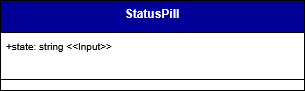

The diagram above was exported from draw.io. Its source (the exported page's mxGraphModel, read from the mxfile embedded in the PNG):
<mxGraphModel dx="6202" dy="2498" grid="0" gridSize="10" guides="1" tooltips="1" connect="1" arrows="0" fold="1" page="1" pageScale="1" pageWidth="827" pageHeight="1169" background="#ffffff" math="0" shadow="0">
  <root>
    <mxCell id="0" />
    <mxCell id="1" parent="0" />
    <mxCell id="2" parent="1" style="swimlane;fontStyle=1;align=center;verticalAlign=top;childLayout=stackLayout;horizontal=1;startSize=32;horizontalStack=0;resizeParent=1;resizeParentMax=0;resizeLast=0;collapsible=1;marginBottom=0;whiteSpace=wrap;html=1;labelBackgroundColor=none;fillColor=#000099;strokeColor=default;fontColor=#ffffff;" value="StatusPill" vertex="1">
      <mxGeometry height="90" width="304" x="2954" y="5329" as="geometry">
        <mxRectangle height="60" width="120" x="160" y="280" as="alternateBounds" />
      </mxGeometry>
    </mxCell>
    <mxCell id="3" parent="2" style="text;strokeColor=none;fillColor=none;align=left;verticalAlign=top;spacingLeft=4;spacingRight=4;overflow=hidden;rotatable=0;points=[[0,0.5],[1,0.5]];portConstraint=eastwest;whiteSpace=wrap;html=1;labelBackgroundColor=none;" value="&lt;div&gt;&lt;font size=&quot;1&quot;&gt;+state: string &amp;lt;&amp;lt;Input&amp;gt;&amp;gt;&lt;/font&gt;&lt;/div&gt;" vertex="1">
      <mxGeometry height="36" width="304" y="32" as="geometry" />
    </mxCell>
    <mxCell id="4" parent="2" style="line;strokeWidth=1;fillColor=none;align=left;verticalAlign=middle;spacingTop=-1;spacingLeft=3;spacingRight=3;rotatable=0;labelPosition=right;points=[];portConstraint=eastwest;labelBackgroundColor=none;" value="" vertex="1">
      <mxGeometry height="22" width="304" y="68" as="geometry" />
    </mxCell>
  </root>
</mxGraphModel>